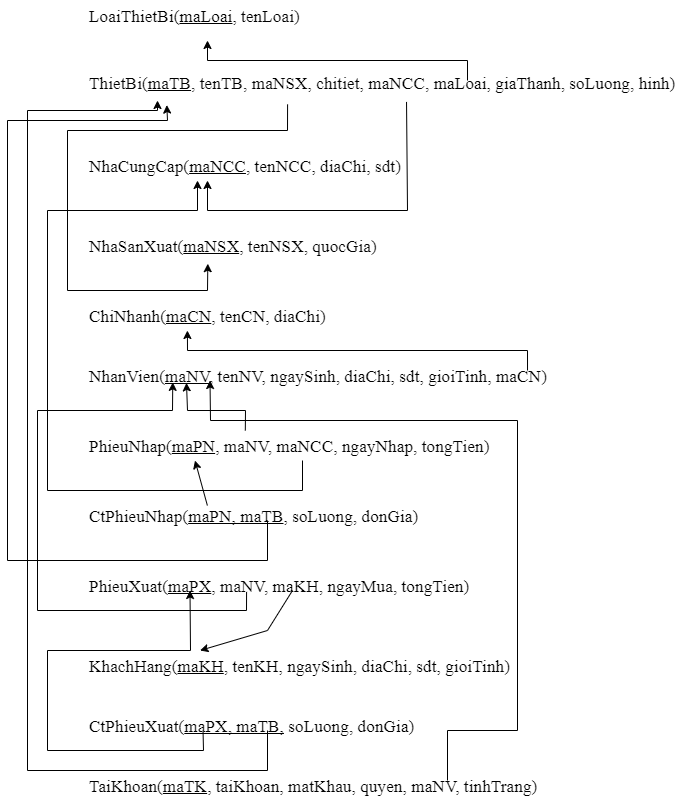

The diagram above was exported from draw.io. Its source (the exported page's mxGraphModel, read from the mxfile embedded in the PNG):
<mxGraphModel dx="1185" dy="655" grid="1" gridSize="10" guides="1" tooltips="1" connect="1" arrows="1" fold="1" page="1" pageScale="1" pageWidth="827" pageHeight="1169" math="0" shadow="0">
  <root>
    <mxCell id="0" />
    <mxCell id="1" parent="0" />
    <mxCell id="6_lRlCGuAwkyrF5f50_r-3" value="&lt;b id=&quot;docs-internal-guid-4fb358ac-7fff-df3e-3489-5d2498777502&quot; style=&quot;font-weight:normal;&quot;&gt;&lt;span style=&quot;font-size: 13pt; font-family: &amp;quot;Times New Roman&amp;quot;; color: rgb(0, 0, 0); background-color: transparent; font-weight: 400; font-style: normal; font-variant: normal; text-decoration: none; vertical-align: baseline;&quot;&gt;LoaiThietBi(&lt;/span&gt;&lt;span style=&quot;font-size: 13pt; font-family: &amp;quot;Times New Roman&amp;quot;; color: rgb(0, 0, 0); background-color: transparent; font-weight: 400; font-style: normal; font-variant: normal; text-decoration: underline; text-decoration-skip-ink: none; vertical-align: baseline;&quot;&gt;maLoai&lt;/span&gt;&lt;span style=&quot;font-size: 13pt; font-family: &amp;quot;Times New Roman&amp;quot;; color: rgb(0, 0, 0); background-color: transparent; font-weight: 400; font-style: normal; font-variant: normal; text-decoration: none; vertical-align: baseline;&quot;&gt;, tenLoai)&lt;/span&gt;&lt;/b&gt;" style="text;whiteSpace=wrap;html=1;" vertex="1" parent="1">
      <mxGeometry x="120" y="70" width="240" height="40" as="geometry" />
    </mxCell>
    <mxCell id="6_lRlCGuAwkyrF5f50_r-4" value="&lt;b id=&quot;docs-internal-guid-fb94792c-7fff-f83f-faf4-1345ee51ff7b&quot; style=&quot;font-weight:normal;&quot;&gt;&lt;p style=&quot;line-height:1.7999999999999998;text-align: justify;margin-top:0pt;margin-bottom:0pt;&quot; dir=&quot;ltr&quot;&gt;&lt;span style=&quot;font-size: 13pt; font-family: &amp;quot;Times New Roman&amp;quot;; color: rgb(0, 0, 0); background-color: transparent; font-weight: 400; font-style: normal; font-variant: normal; text-decoration: none; vertical-align: baseline;&quot;&gt;ThietBi(&lt;/span&gt;&lt;span style=&quot;font-size: 13pt; font-family: &amp;quot;Times New Roman&amp;quot;; color: rgb(0, 0, 0); background-color: transparent; font-weight: 400; font-style: normal; font-variant: normal; text-decoration: underline; text-decoration-skip-ink: none; vertical-align: baseline;&quot;&gt;maTB&lt;/span&gt;&lt;span style=&quot;font-size: 13pt; font-family: &amp;quot;Times New Roman&amp;quot;; color: rgb(0, 0, 0); background-color: transparent; font-weight: 400; font-style: normal; font-variant: normal; text-decoration: none; vertical-align: baseline;&quot;&gt;, tenTB, maNSX, chitiet, maNCC, maLoai, giaThanh, soLuong, hinh)&lt;/span&gt;&lt;/p&gt;&lt;/b&gt;&lt;br class=&quot;Apple-interchange-newline&quot;&gt;" style="text;whiteSpace=wrap;html=1;verticalAlign=middle;" vertex="1" parent="1">
      <mxGeometry x="120" y="150" width="610" height="20" as="geometry" />
    </mxCell>
    <mxCell id="6_lRlCGuAwkyrF5f50_r-5" value="&lt;b id=&quot;docs-internal-guid-6fcba6ef-7fff-156f-d2ea-5c83aef9133b&quot; style=&quot;font-weight:normal;&quot;&gt;&lt;span style=&quot;font-size: 13pt; font-family: &amp;quot;Times New Roman&amp;quot;; color: rgb(0, 0, 0); background-color: transparent; font-weight: 400; font-style: normal; font-variant: normal; text-decoration: none; vertical-align: baseline;&quot;&gt;NhaCungCap(&lt;/span&gt;&lt;span style=&quot;font-size: 13pt; font-family: &amp;quot;Times New Roman&amp;quot;; color: rgb(0, 0, 0); background-color: transparent; font-weight: 400; font-style: normal; font-variant: normal; text-decoration: underline; text-decoration-skip-ink: none; vertical-align: baseline;&quot;&gt;maNCC&lt;/span&gt;&lt;span style=&quot;font-size: 13pt; font-family: &amp;quot;Times New Roman&amp;quot;; color: rgb(0, 0, 0); background-color: transparent; font-weight: 400; font-style: normal; font-variant: normal; text-decoration: none; vertical-align: baseline;&quot;&gt;, tenNCC, diaChi, sdt)&lt;/span&gt;&lt;/b&gt;" style="text;whiteSpace=wrap;html=1;" vertex="1" parent="1">
      <mxGeometry x="120" y="220" width="350" height="10" as="geometry" />
    </mxCell>
    <mxCell id="6_lRlCGuAwkyrF5f50_r-6" value="&lt;b id=&quot;docs-internal-guid-0e51413e-7fff-29fb-839d-cc1a95b1a95e&quot; style=&quot;font-weight:normal;&quot;&gt;&lt;span style=&quot;font-size: 13pt; font-family: &amp;quot;Times New Roman&amp;quot;; color: rgb(0, 0, 0); background-color: transparent; font-weight: 400; font-style: normal; font-variant: normal; text-decoration: none; vertical-align: baseline;&quot;&gt;NhaSanXuat(&lt;/span&gt;&lt;span style=&quot;font-size: 13pt; font-family: &amp;quot;Times New Roman&amp;quot;; color: rgb(0, 0, 0); background-color: transparent; font-weight: 400; font-style: normal; font-variant: normal; text-decoration: underline; text-decoration-skip-ink: none; vertical-align: baseline;&quot;&gt;maNSX&lt;/span&gt;&lt;span style=&quot;font-size: 13pt; font-family: &amp;quot;Times New Roman&amp;quot;; color: rgb(0, 0, 0); background-color: transparent; font-weight: 400; font-style: normal; font-variant: normal; text-decoration: none; vertical-align: baseline;&quot;&gt;, tenNSX, quocGia) &lt;/span&gt;&lt;/b&gt;" style="text;whiteSpace=wrap;html=1;" vertex="1" parent="1">
      <mxGeometry x="120" y="300" width="320" height="30" as="geometry" />
    </mxCell>
    <mxCell id="6_lRlCGuAwkyrF5f50_r-7" value="&lt;b id=&quot;docs-internal-guid-27fa7a02-7fff-4bab-e2ea-901179ee6b93&quot; style=&quot;font-weight:normal;&quot;&gt;&lt;span style=&quot;font-size: 13pt; font-family: &amp;quot;Times New Roman&amp;quot;; color: rgb(0, 0, 0); background-color: transparent; font-weight: 400; font-style: normal; font-variant: normal; text-decoration: none; vertical-align: baseline;&quot;&gt;KhachHang(&lt;/span&gt;&lt;span style=&quot;font-size: 13pt; font-family: &amp;quot;Times New Roman&amp;quot;; color: rgb(0, 0, 0); background-color: transparent; font-weight: 400; font-style: normal; font-variant: normal; text-decoration: underline; text-decoration-skip-ink: none; vertical-align: baseline;&quot;&gt;maKH&lt;/span&gt;&lt;span style=&quot;font-size: 13pt; font-family: &amp;quot;Times New Roman&amp;quot;; color: rgb(0, 0, 0); background-color: transparent; font-weight: 400; font-style: normal; font-variant: normal; text-decoration: none; vertical-align: baseline;&quot;&gt;, tenKH, ngaySinh, diaChi, sdt, gioiTinh)&lt;/span&gt;&lt;/b&gt;" style="text;whiteSpace=wrap;html=1;" vertex="1" parent="1">
      <mxGeometry x="120" y="720" width="450" height="40" as="geometry" />
    </mxCell>
    <mxCell id="6_lRlCGuAwkyrF5f50_r-8" value="&lt;b id=&quot;docs-internal-guid-351aa84b-7fff-6391-f328-a31c19ff25a7&quot; style=&quot;font-weight:normal;&quot;&gt;&lt;span style=&quot;font-size: 13pt; font-family: &amp;quot;Times New Roman&amp;quot;; color: rgb(0, 0, 0); background-color: transparent; font-weight: 400; font-style: normal; font-variant: normal; text-decoration: none; vertical-align: baseline;&quot;&gt;NhanVien(&lt;/span&gt;&lt;span style=&quot;font-size: 13pt; font-family: &amp;quot;Times New Roman&amp;quot;; color: rgb(0, 0, 0); background-color: transparent; font-weight: 400; font-style: normal; font-variant: normal; text-decoration: underline; text-decoration-skip-ink: none; vertical-align: baseline;&quot;&gt;maNV&lt;/span&gt;&lt;span style=&quot;font-size: 13pt; font-family: &amp;quot;Times New Roman&amp;quot;; color: rgb(0, 0, 0); background-color: transparent; font-weight: 400; font-style: normal; font-variant: normal; text-decoration: none; vertical-align: baseline;&quot;&gt;, tenNV, ngaySinh, diaChi, sdt, gioiTinh, maCN)&lt;/span&gt;&lt;/b&gt;" style="text;whiteSpace=wrap;html=1;" vertex="1" parent="1">
      <mxGeometry x="120" y="430" width="490" height="20" as="geometry" />
    </mxCell>
    <mxCell id="6_lRlCGuAwkyrF5f50_r-9" value="&lt;b id=&quot;docs-internal-guid-7e1e2abe-7fff-735f-9605-2855565b900e&quot; style=&quot;font-weight:normal;&quot;&gt;&lt;span style=&quot;font-size: 13pt; font-family: &amp;quot;Times New Roman&amp;quot;; color: rgb(0, 0, 0); background-color: transparent; font-weight: 400; font-style: normal; font-variant: normal; text-decoration: none; vertical-align: baseline;&quot;&gt;PhieuNhap(&lt;/span&gt;&lt;span style=&quot;font-size: 13pt; font-family: &amp;quot;Times New Roman&amp;quot;; color: rgb(0, 0, 0); background-color: transparent; font-weight: 400; font-style: normal; font-variant: normal; text-decoration: underline; text-decoration-skip-ink: none; vertical-align: baseline;&quot;&gt;maPN&lt;/span&gt;&lt;span style=&quot;font-size: 13pt; font-family: &amp;quot;Times New Roman&amp;quot;; color: rgb(0, 0, 0); background-color: transparent; font-weight: 400; font-style: normal; font-variant: normal; text-decoration: none; vertical-align: baseline;&quot;&gt;, maNV, maNCC, ngayNhap, tongTien)&lt;/span&gt;&lt;/b&gt;" style="text;whiteSpace=wrap;html=1;" vertex="1" parent="1">
      <mxGeometry x="120" y="500" width="430" height="30" as="geometry" />
    </mxCell>
    <mxCell id="6_lRlCGuAwkyrF5f50_r-10" value="&lt;b id=&quot;docs-internal-guid-dd817740-7fff-86f2-2932-a88e852245fb&quot; style=&quot;font-weight:normal;&quot;&gt;&lt;span style=&quot;font-size: 13pt; font-family: &amp;quot;Times New Roman&amp;quot;; color: rgb(0, 0, 0); background-color: transparent; font-weight: 400; font-style: normal; font-variant: normal; text-decoration: none; vertical-align: baseline;&quot;&gt;CtPhieuNhap(&lt;/span&gt;&lt;span style=&quot;font-size: 13pt; font-family: &amp;quot;Times New Roman&amp;quot;; color: rgb(0, 0, 0); background-color: transparent; font-weight: 400; font-style: normal; font-variant: normal; text-decoration: underline; text-decoration-skip-ink: none; vertical-align: baseline;&quot;&gt;maPN, maTB&lt;/span&gt;&lt;span style=&quot;font-size: 13pt; font-family: &amp;quot;Times New Roman&amp;quot;; color: rgb(0, 0, 0); background-color: transparent; font-weight: 400; font-style: normal; font-variant: normal; text-decoration: none; vertical-align: baseline;&quot;&gt;, soLuong, donGia)&lt;/span&gt;&lt;/b&gt;" style="text;whiteSpace=wrap;html=1;" vertex="1" parent="1">
      <mxGeometry x="120" y="570" width="360" height="20" as="geometry" />
    </mxCell>
    <mxCell id="6_lRlCGuAwkyrF5f50_r-11" value="&lt;b id=&quot;docs-internal-guid-4a17b486-7fff-9ac6-5b35-b764293c8dca&quot; style=&quot;font-weight:normal;&quot;&gt;&lt;span style=&quot;font-size: 13pt; font-family: &amp;quot;Times New Roman&amp;quot;; color: rgb(0, 0, 0); background-color: transparent; font-weight: 400; font-style: normal; font-variant: normal; text-decoration: none; vertical-align: baseline;&quot;&gt;PhieuXuat(&lt;/span&gt;&lt;span style=&quot;font-size: 13pt; font-family: &amp;quot;Times New Roman&amp;quot;; color: rgb(0, 0, 0); background-color: transparent; font-weight: 400; font-style: normal; font-variant: normal; text-decoration: underline; text-decoration-skip-ink: none; vertical-align: baseline;&quot;&gt;maPX&lt;/span&gt;&lt;span style=&quot;font-size: 13pt; font-family: &amp;quot;Times New Roman&amp;quot;; color: rgb(0, 0, 0); background-color: transparent; font-weight: 400; font-style: normal; font-variant: normal; text-decoration: none; vertical-align: baseline;&quot;&gt;, maNV, maKH, ngayMua, tongTien)&lt;/span&gt;&lt;/b&gt;" style="text;whiteSpace=wrap;html=1;" vertex="1" parent="1">
      <mxGeometry x="120" y="640" width="410" height="20" as="geometry" />
    </mxCell>
    <mxCell id="6_lRlCGuAwkyrF5f50_r-12" value="&lt;b id=&quot;docs-internal-guid-2e40818c-7fff-b07a-b4fd-debccdebab13&quot; style=&quot;font-weight:normal;&quot;&gt;&lt;span style=&quot;font-size: 13pt; font-family: &amp;quot;Times New Roman&amp;quot;; color: rgb(0, 0, 0); background-color: transparent; font-weight: 400; font-style: normal; font-variant: normal; text-decoration: none; vertical-align: baseline;&quot;&gt;CtPhieuXuat(&lt;/span&gt;&lt;span style=&quot;font-size: 13pt; font-family: &amp;quot;Times New Roman&amp;quot;; color: rgb(0, 0, 0); background-color: transparent; font-weight: 400; font-style: normal; font-variant: normal; text-decoration: underline; text-decoration-skip-ink: none; vertical-align: baseline;&quot;&gt;maPX, maTB,&lt;/span&gt;&lt;span style=&quot;font-size: 13pt; font-family: &amp;quot;Times New Roman&amp;quot;; color: rgb(0, 0, 0); background-color: transparent; font-weight: 400; font-style: normal; font-variant: normal; text-decoration: none; vertical-align: baseline;&quot;&gt; soLuong, donGia)&lt;/span&gt;&lt;/b&gt;" style="text;whiteSpace=wrap;html=1;" vertex="1" parent="1">
      <mxGeometry x="120" y="780" width="360" height="20" as="geometry" />
    </mxCell>
    <mxCell id="6_lRlCGuAwkyrF5f50_r-13" value="&lt;b id=&quot;docs-internal-guid-4c299cc7-7fff-131c-1d0b-652a941dda71&quot; style=&quot;font-weight:normal;&quot;&gt;&lt;span style=&quot;font-size: 13pt; font-family: &amp;quot;Times New Roman&amp;quot;; color: rgb(0, 0, 0); background-color: transparent; font-weight: 400; font-style: normal; font-variant: normal; text-decoration: none; vertical-align: baseline;&quot;&gt;TaiKhoan(&lt;/span&gt;&lt;span style=&quot;font-size: 13pt; font-family: &amp;quot;Times New Roman&amp;quot;; color: rgb(0, 0, 0); background-color: transparent; font-weight: 400; font-style: normal; font-variant: normal; text-decoration: underline; text-decoration-skip-ink: none; vertical-align: baseline;&quot;&gt;maTK&lt;/span&gt;&lt;span style=&quot;font-size: 13pt; font-family: &amp;quot;Times New Roman&amp;quot;; color: rgb(0, 0, 0); background-color: transparent; font-weight: 400; font-style: normal; font-variant: normal; text-decoration: none; vertical-align: baseline;&quot;&gt;, taiKhoan, matKhau, quyen, maNV, tinhTrang)&lt;/span&gt;&lt;/b&gt;" style="text;whiteSpace=wrap;html=1;" vertex="1" parent="1">
      <mxGeometry x="120" y="840" width="480" height="40" as="geometry" />
    </mxCell>
    <mxCell id="6_lRlCGuAwkyrF5f50_r-14" value="&lt;b id=&quot;docs-internal-guid-1e55ddb2-7fff-269a-defc-c7d83af4377c&quot; style=&quot;font-weight:normal;&quot;&gt;&lt;span style=&quot;font-size: 13pt; font-family: &amp;quot;Times New Roman&amp;quot;; color: rgb(0, 0, 0); background-color: transparent; font-weight: 400; font-style: normal; font-variant: normal; text-decoration: none; vertical-align: baseline;&quot;&gt;ChiNhanh(&lt;/span&gt;&lt;span style=&quot;font-size: 13pt; font-family: &amp;quot;Times New Roman&amp;quot;; color: rgb(0, 0, 0); background-color: transparent; font-weight: 400; font-style: normal; font-variant: normal; text-decoration: underline; text-decoration-skip-ink: none; vertical-align: baseline;&quot;&gt;maCN&lt;/span&gt;&lt;span style=&quot;font-size: 13pt; font-family: &amp;quot;Times New Roman&amp;quot;; color: rgb(0, 0, 0); background-color: transparent; font-weight: 400; font-style: normal; font-variant: normal; text-decoration: none; vertical-align: baseline;&quot;&gt;, tenCN, diaChi)&lt;/span&gt;&lt;/b&gt;" style="text;whiteSpace=wrap;html=1;" vertex="1" parent="1">
      <mxGeometry x="120" y="370" width="270" height="30" as="geometry" />
    </mxCell>
    <mxCell id="6_lRlCGuAwkyrF5f50_r-17" value="" style="endArrow=classic;html=1;rounded=0;entryX=0.5;entryY=1;entryDx=0;entryDy=0;" edge="1" parent="1" target="6_lRlCGuAwkyrF5f50_r-3">
      <mxGeometry width="50" height="50" relative="1" as="geometry">
        <mxPoint x="500" y="150" as="sourcePoint" />
        <mxPoint x="610" y="460" as="targetPoint" />
        <Array as="points">
          <mxPoint x="500" y="130" />
          <mxPoint x="240" y="130" />
        </Array>
      </mxGeometry>
    </mxCell>
    <mxCell id="6_lRlCGuAwkyrF5f50_r-18" value="" style="endArrow=classic;html=1;rounded=0;exitX=0.523;exitY=1.071;exitDx=0;exitDy=0;exitPerimeter=0;" edge="1" parent="1" source="6_lRlCGuAwkyrF5f50_r-4">
      <mxGeometry width="50" height="50" relative="1" as="geometry">
        <mxPoint x="500" y="310" as="sourcePoint" />
        <mxPoint x="240" y="250" as="targetPoint" />
        <Array as="points">
          <mxPoint x="440" y="280" />
          <mxPoint x="240" y="280" />
        </Array>
      </mxGeometry>
    </mxCell>
    <mxCell id="6_lRlCGuAwkyrF5f50_r-19" value="" style="endArrow=classic;html=1;rounded=0;entryX=0.376;entryY=1.106;entryDx=0;entryDy=0;entryPerimeter=0;exitX=0.328;exitY=1.193;exitDx=0;exitDy=0;exitPerimeter=0;" edge="1" parent="1" source="6_lRlCGuAwkyrF5f50_r-4" target="6_lRlCGuAwkyrF5f50_r-6">
      <mxGeometry width="50" height="50" relative="1" as="geometry">
        <mxPoint x="500" y="310" as="sourcePoint" />
        <mxPoint x="530" y="330" as="targetPoint" />
        <Array as="points">
          <mxPoint x="320" y="200" />
          <mxPoint x="100" y="200" />
          <mxPoint x="100" y="360" />
          <mxPoint x="240" y="360" />
        </Array>
      </mxGeometry>
    </mxCell>
    <mxCell id="6_lRlCGuAwkyrF5f50_r-20" value="" style="endArrow=classic;html=1;rounded=0;entryX=0.37;entryY=1;entryDx=0;entryDy=0;entryPerimeter=0;exitX=0.898;exitY=0.5;exitDx=0;exitDy=0;exitPerimeter=0;" edge="1" parent="1" source="6_lRlCGuAwkyrF5f50_r-8" target="6_lRlCGuAwkyrF5f50_r-14">
      <mxGeometry width="50" height="50" relative="1" as="geometry">
        <mxPoint x="500" y="650" as="sourcePoint" />
        <mxPoint x="580" y="580" as="targetPoint" />
        <Array as="points">
          <mxPoint x="560" y="420" />
          <mxPoint x="220" y="420" />
        </Array>
      </mxGeometry>
    </mxCell>
    <mxCell id="6_lRlCGuAwkyrF5f50_r-21" value="" style="endArrow=classic;html=1;rounded=0;entryX=0.202;entryY=1.117;entryDx=0;entryDy=0;entryPerimeter=0;exitX=0.367;exitY=0.002;exitDx=0;exitDy=0;exitPerimeter=0;" edge="1" parent="1" source="6_lRlCGuAwkyrF5f50_r-9" target="6_lRlCGuAwkyrF5f50_r-8">
      <mxGeometry width="50" height="50" relative="1" as="geometry">
        <mxPoint x="500" y="510" as="sourcePoint" />
        <mxPoint x="550" y="460" as="targetPoint" />
        <Array as="points">
          <mxPoint x="278" y="480" />
          <mxPoint x="220" y="480" />
        </Array>
      </mxGeometry>
    </mxCell>
    <mxCell id="6_lRlCGuAwkyrF5f50_r-22" value="" style="endArrow=classic;html=1;rounded=0;exitX=0.5;exitY=1;exitDx=0;exitDy=0;" edge="1" parent="1" source="6_lRlCGuAwkyrF5f50_r-9">
      <mxGeometry width="50" height="50" relative="1" as="geometry">
        <mxPoint x="500" y="510" as="sourcePoint" />
        <mxPoint x="230" y="250" as="targetPoint" />
        <Array as="points">
          <mxPoint x="335" y="560" />
          <mxPoint x="80" y="560" />
          <mxPoint x="80" y="280" />
          <mxPoint x="230" y="280" />
        </Array>
      </mxGeometry>
    </mxCell>
    <mxCell id="6_lRlCGuAwkyrF5f50_r-24" value="" style="endArrow=classic;html=1;rounded=0;entryX=0.25;entryY=1;entryDx=0;entryDy=0;exitX=0.333;exitY=0.25;exitDx=0;exitDy=0;exitPerimeter=0;" edge="1" parent="1" source="6_lRlCGuAwkyrF5f50_r-10" target="6_lRlCGuAwkyrF5f50_r-9">
      <mxGeometry width="50" height="50" relative="1" as="geometry">
        <mxPoint x="500" y="580" as="sourcePoint" />
        <mxPoint x="550" y="530" as="targetPoint" />
      </mxGeometry>
    </mxCell>
    <mxCell id="6_lRlCGuAwkyrF5f50_r-25" value="" style="endArrow=classic;html=1;rounded=0;entryX=0.174;entryY=1.094;entryDx=0;entryDy=0;entryPerimeter=0;exitX=0.388;exitY=1.071;exitDx=0;exitDy=0;exitPerimeter=0;" edge="1" parent="1" source="6_lRlCGuAwkyrF5f50_r-11" target="6_lRlCGuAwkyrF5f50_r-8">
      <mxGeometry width="50" height="50" relative="1" as="geometry">
        <mxPoint x="500" y="580" as="sourcePoint" />
        <mxPoint x="550" y="530" as="targetPoint" />
        <Array as="points">
          <mxPoint x="279" y="680" />
          <mxPoint x="70" y="680" />
          <mxPoint x="70" y="480" />
          <mxPoint x="205" y="480" />
        </Array>
      </mxGeometry>
    </mxCell>
    <mxCell id="6_lRlCGuAwkyrF5f50_r-26" value="" style="endArrow=classic;html=1;rounded=0;entryX=0.13;entryY=1.228;entryDx=0;entryDy=0;entryPerimeter=0;exitX=0.5;exitY=1;exitDx=0;exitDy=0;" edge="1" parent="1" source="6_lRlCGuAwkyrF5f50_r-10" target="6_lRlCGuAwkyrF5f50_r-4">
      <mxGeometry width="50" height="50" relative="1" as="geometry">
        <mxPoint x="30" y="420" as="sourcePoint" />
        <mxPoint x="80" y="370" as="targetPoint" />
        <Array as="points">
          <mxPoint x="300" y="630" />
          <mxPoint x="40" y="630" />
          <mxPoint x="40" y="190" />
          <mxPoint x="200" y="190" />
        </Array>
      </mxGeometry>
    </mxCell>
    <mxCell id="6_lRlCGuAwkyrF5f50_r-27" value="" style="endArrow=classic;html=1;rounded=0;exitX=0.5;exitY=1;exitDx=0;exitDy=0;entryX=0.25;entryY=0;entryDx=0;entryDy=0;" edge="1" parent="1" source="6_lRlCGuAwkyrF5f50_r-11" target="6_lRlCGuAwkyrF5f50_r-7">
      <mxGeometry width="50" height="50" relative="1" as="geometry">
        <mxPoint x="300" y="650" as="sourcePoint" />
        <mxPoint x="350" y="690" as="targetPoint" />
        <Array as="points">
          <mxPoint x="300" y="700" />
        </Array>
      </mxGeometry>
    </mxCell>
    <mxCell id="6_lRlCGuAwkyrF5f50_r-28" value="" style="endArrow=classic;html=1;rounded=0;entryX=0.25;entryY=1;entryDx=0;entryDy=0;exitX=0.321;exitY=1.072;exitDx=0;exitDy=0;exitPerimeter=0;" edge="1" parent="1" source="6_lRlCGuAwkyrF5f50_r-12" target="6_lRlCGuAwkyrF5f50_r-11">
      <mxGeometry width="50" height="50" relative="1" as="geometry">
        <mxPoint x="200" y="830" as="sourcePoint" />
        <mxPoint x="350" y="670" as="targetPoint" />
        <Array as="points">
          <mxPoint x="236" y="820" />
          <mxPoint x="80" y="820" />
          <mxPoint x="80" y="720" />
          <mxPoint x="223" y="720" />
        </Array>
      </mxGeometry>
    </mxCell>
    <mxCell id="6_lRlCGuAwkyrF5f50_r-29" value="" style="endArrow=classic;html=1;rounded=0;exitX=0.5;exitY=1;exitDx=0;exitDy=0;" edge="1" parent="1" source="6_lRlCGuAwkyrF5f50_r-12">
      <mxGeometry width="50" height="50" relative="1" as="geometry">
        <mxPoint x="300" y="720" as="sourcePoint" />
        <mxPoint x="190" y="170" as="targetPoint" />
        <Array as="points">
          <mxPoint x="300" y="840" />
          <mxPoint x="60" y="840" />
          <mxPoint x="60" y="180" />
          <mxPoint x="190" y="180" />
        </Array>
      </mxGeometry>
    </mxCell>
    <mxCell id="6_lRlCGuAwkyrF5f50_r-30" value="" style="endArrow=classic;html=1;rounded=0;entryX=0.25;entryY=1;entryDx=0;entryDy=0;exitX=0.75;exitY=0.25;exitDx=0;exitDy=0;exitPerimeter=0;" edge="1" parent="1" source="6_lRlCGuAwkyrF5f50_r-13" target="6_lRlCGuAwkyrF5f50_r-8">
      <mxGeometry width="50" height="50" relative="1" as="geometry">
        <mxPoint x="480" y="830" as="sourcePoint" />
        <mxPoint x="390" y="630" as="targetPoint" />
        <Array as="points">
          <mxPoint x="480" y="800" />
          <mxPoint x="550" y="800" />
          <mxPoint x="550" y="490" />
          <mxPoint x="243" y="490" />
        </Array>
      </mxGeometry>
    </mxCell>
  </root>
</mxGraphModel>